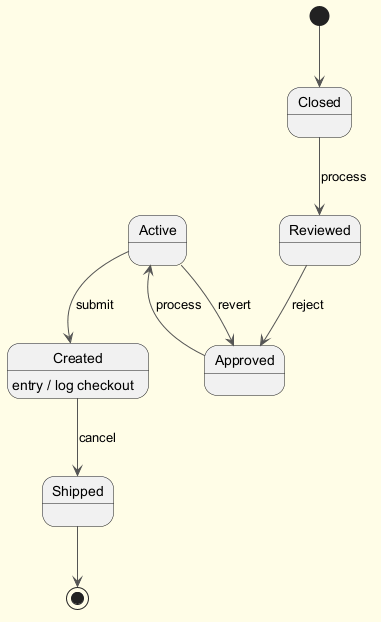

The diagram above was rendered by PlantUML. Its source (embedded in the PNG):
@startuml
skinparam backgroundColor #FFFDE7
skinparam classBackgroundColor #FFF9C4
skinparam classBorderColor #F57F17
skinparam ArrowColor #555555
[*] --> Closed
Closed --> Reviewed : process
Reviewed --> Approved : reject
Approved --> Active : process
Active --> Created : submit
Created --> Shipped : cancel
Created : entry / log checkout
Active --> Approved : revert
Shipped --> [*]
@enduml